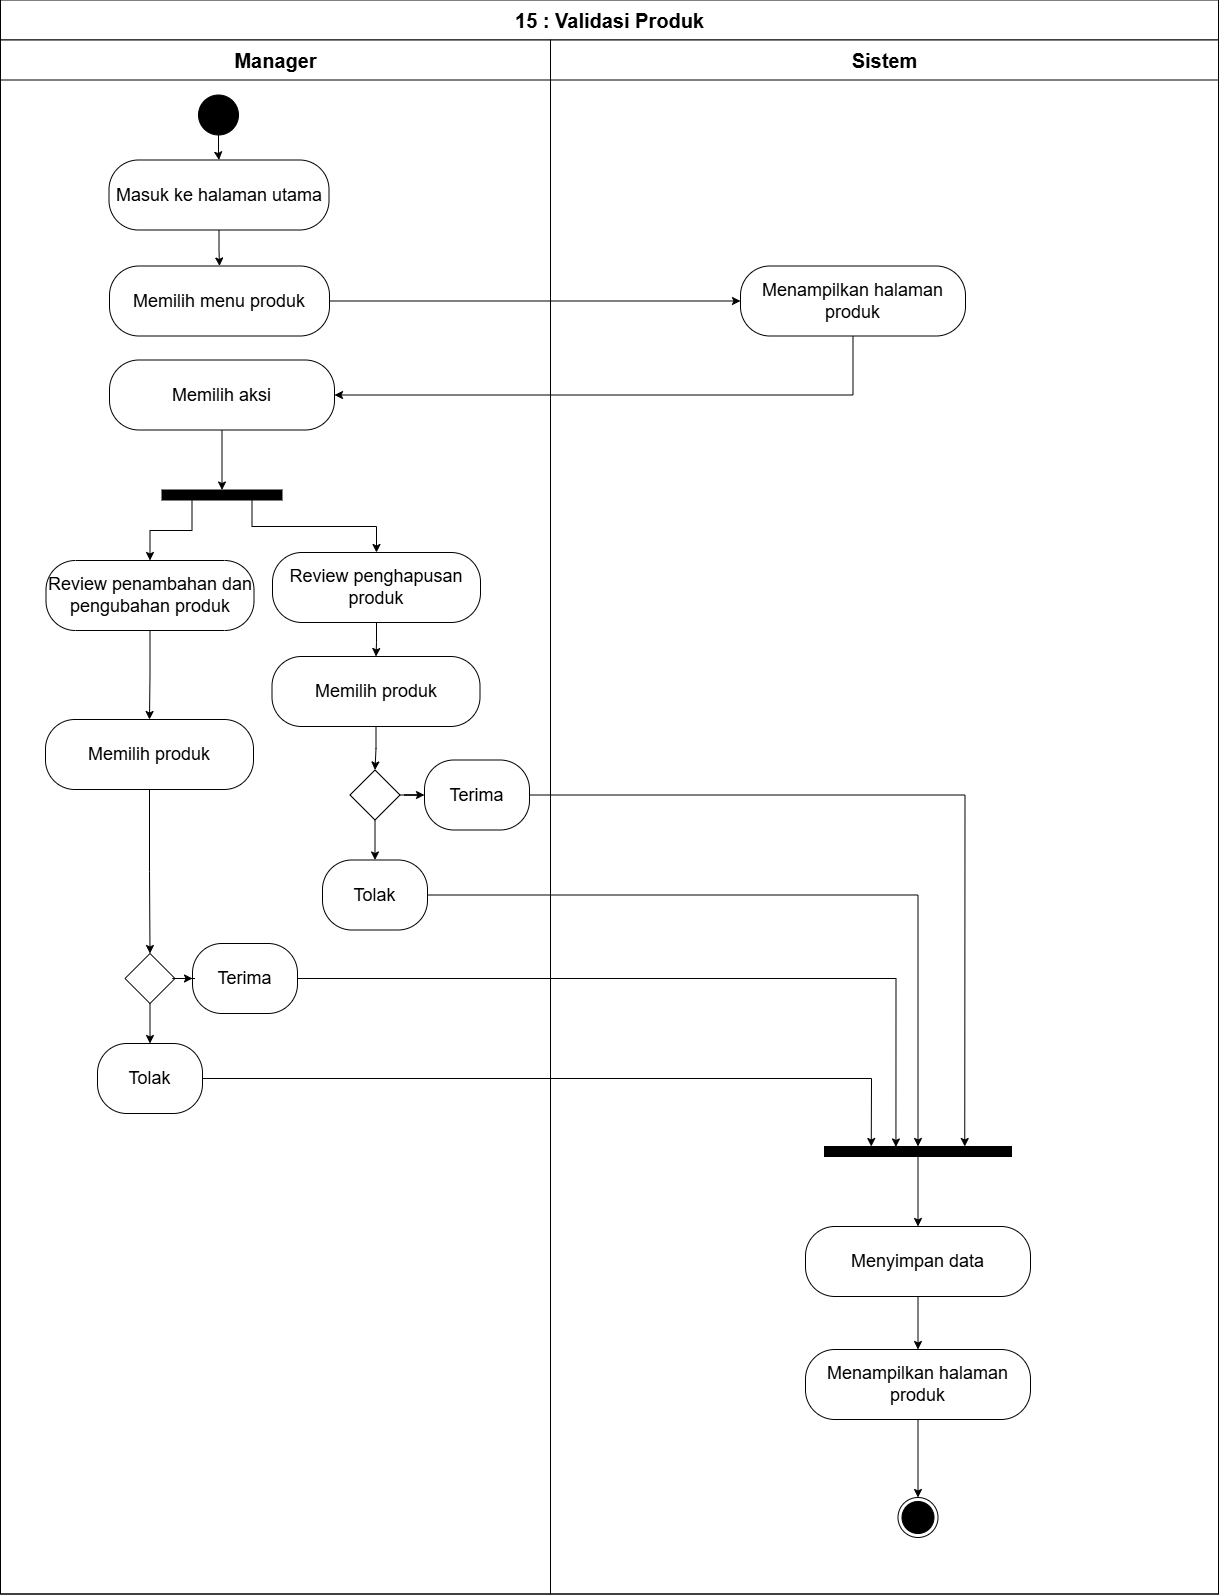

The diagram above was exported from draw.io. Its source (the exported page's mxGraphModel, read from the mxfile embedded in the PNG):
<mxGraphModel dx="-675" dy="2490" grid="0" gridSize="10" guides="1" tooltips="1" connect="1" arrows="1" fold="1" page="1" pageScale="1" pageWidth="850" pageHeight="1100" math="0" shadow="0">
  <root>
    <mxCell id="0" />
    <mxCell id="1" parent="0" />
    <mxCell id="2" value="&lt;font style=&quot;font-size: 20px;&quot;&gt;15 : Validasi Produk&lt;/font&gt;" style="swimlane;childLayout=stackLayout;resizeParent=1;resizeParentMax=0;startSize=40;html=1;" vertex="1" parent="1">
      <mxGeometry x="6804" y="5185.5" width="1218" height="1594" as="geometry" />
    </mxCell>
    <mxCell id="3" value="&lt;font style=&quot;font-size: 20px;&quot;&gt;Manager&lt;/font&gt;" style="swimlane;startSize=40;html=1;" vertex="1" parent="2">
      <mxGeometry y="40" width="550" height="1554" as="geometry" />
    </mxCell>
    <mxCell id="4" style="edgeStyle=orthogonalEdgeStyle;rounded=0;orthogonalLoop=1;jettySize=auto;html=1;entryX=0.5;entryY=0;entryDx=0;entryDy=0;" edge="1" parent="3" source="5" target="15">
      <mxGeometry relative="1" as="geometry" />
    </mxCell>
    <mxCell id="5" value="" style="ellipse;whiteSpace=wrap;html=1;aspect=fixed;fillColor=#000000;" vertex="1" parent="3">
      <mxGeometry x="198" y="55" width="40" height="40" as="geometry" />
    </mxCell>
    <mxCell id="6" value="&lt;span style=&quot;font-size: 18px;&quot;&gt;Memilih menu produk&lt;/span&gt;" style="rounded=1;whiteSpace=wrap;html=1;arcSize=42;" vertex="1" parent="3">
      <mxGeometry x="109" y="226" width="220" height="70" as="geometry" />
    </mxCell>
    <mxCell id="7" style="edgeStyle=orthogonalEdgeStyle;rounded=0;orthogonalLoop=1;jettySize=auto;html=1;entryX=0.5;entryY=0;entryDx=0;entryDy=0;" edge="1" parent="3" source="8" target="13">
      <mxGeometry relative="1" as="geometry" />
    </mxCell>
    <mxCell id="8" value="&lt;span style=&quot;font-size: 18px;&quot;&gt;Memilih aksi&lt;/span&gt;" style="rounded=1;whiteSpace=wrap;html=1;arcSize=42;" vertex="1" parent="3">
      <mxGeometry x="109" y="320" width="225" height="70" as="geometry" />
    </mxCell>
    <mxCell id="9" style="edgeStyle=orthogonalEdgeStyle;rounded=0;orthogonalLoop=1;jettySize=auto;html=1;entryX=0.5;entryY=0;entryDx=0;entryDy=0;" edge="1" parent="3" source="25" target="21">
      <mxGeometry relative="1" as="geometry" />
    </mxCell>
    <mxCell id="10" value="&lt;span style=&quot;font-size: 18px;&quot;&gt;Review penambahan dan pengubahan produk&lt;/span&gt;" style="rounded=1;whiteSpace=wrap;html=1;arcSize=42;" vertex="1" parent="3">
      <mxGeometry x="45.5" y="520.5" width="208" height="70" as="geometry" />
    </mxCell>
    <mxCell id="11" style="edgeStyle=orthogonalEdgeStyle;rounded=0;orthogonalLoop=1;jettySize=auto;html=1;entryX=0.5;entryY=0;entryDx=0;entryDy=0;exitX=0.25;exitY=1;exitDx=0;exitDy=0;" edge="1" parent="3" source="13" target="10">
      <mxGeometry relative="1" as="geometry">
        <mxPoint x="196" y="549.9999999999995" as="sourcePoint" />
      </mxGeometry>
    </mxCell>
    <mxCell id="12" style="edgeStyle=orthogonalEdgeStyle;rounded=0;orthogonalLoop=1;jettySize=auto;html=1;entryX=0.5;entryY=0;entryDx=0;entryDy=0;exitX=0.75;exitY=1;exitDx=0;exitDy=0;" edge="1" parent="3" source="13" target="18">
      <mxGeometry relative="1" as="geometry">
        <mxPoint x="246" y="550.0000000000005" as="sourcePoint" />
      </mxGeometry>
    </mxCell>
    <mxCell id="13" value="" style="rounded=0;whiteSpace=wrap;html=1;fillColor=#000000;" vertex="1" parent="3">
      <mxGeometry x="161.5" y="450" width="120" height="10" as="geometry" />
    </mxCell>
    <mxCell id="14" style="edgeStyle=orthogonalEdgeStyle;rounded=0;orthogonalLoop=1;jettySize=auto;html=1;entryX=0.5;entryY=0;entryDx=0;entryDy=0;" edge="1" parent="3" source="15" target="6">
      <mxGeometry relative="1" as="geometry" />
    </mxCell>
    <mxCell id="15" value="&lt;span style=&quot;font-size: 18px;&quot;&gt;Masuk ke halaman utama&lt;/span&gt;" style="rounded=1;whiteSpace=wrap;html=1;arcSize=42;" vertex="1" parent="3">
      <mxGeometry x="108.5" y="120" width="220" height="70" as="geometry" />
    </mxCell>
    <mxCell id="16" value="&lt;span style=&quot;font-size: 18px;&quot;&gt;Terima&lt;/span&gt;" style="rounded=1;whiteSpace=wrap;html=1;arcSize=42;" vertex="1" parent="3">
      <mxGeometry x="424" y="720" width="105" height="70" as="geometry" />
    </mxCell>
    <mxCell id="17" style="edgeStyle=orthogonalEdgeStyle;rounded=0;orthogonalLoop=1;jettySize=auto;html=1;entryX=0.5;entryY=0;entryDx=0;entryDy=0;" edge="1" parent="3" source="18" target="24">
      <mxGeometry relative="1" as="geometry" />
    </mxCell>
    <mxCell id="18" value="&lt;span style=&quot;font-size: 18px;&quot;&gt;Review penghapusan produk&lt;/span&gt;" style="rounded=1;whiteSpace=wrap;html=1;arcSize=42;" vertex="1" parent="3">
      <mxGeometry x="272" y="512.5" width="208" height="70" as="geometry" />
    </mxCell>
    <mxCell id="19" value="&lt;span style=&quot;font-size: 18px;&quot;&gt;Terima&lt;/span&gt;" style="rounded=1;whiteSpace=wrap;html=1;arcSize=42;" vertex="1" parent="3">
      <mxGeometry x="192" y="903.5" width="105" height="70" as="geometry" />
    </mxCell>
    <mxCell id="20" style="edgeStyle=orthogonalEdgeStyle;rounded=0;orthogonalLoop=1;jettySize=auto;html=1;" edge="1" parent="3" source="21" target="22">
      <mxGeometry relative="1" as="geometry" />
    </mxCell>
    <mxCell id="21" value="" style="rhombus;whiteSpace=wrap;html=1;" vertex="1" parent="3">
      <mxGeometry x="124.5" y="913.5" width="50" height="50" as="geometry" />
    </mxCell>
    <mxCell id="22" value="&lt;span style=&quot;font-size: 18px;&quot;&gt;Tolak&lt;/span&gt;" style="rounded=1;whiteSpace=wrap;html=1;arcSize=42;" vertex="1" parent="3">
      <mxGeometry x="97" y="1003.5" width="105" height="70" as="geometry" />
    </mxCell>
    <mxCell id="23" style="edgeStyle=orthogonalEdgeStyle;rounded=0;orthogonalLoop=1;jettySize=auto;html=1;entryX=0;entryY=0.5;entryDx=0;entryDy=0;" edge="1" parent="3" source="21" target="19">
      <mxGeometry relative="1" as="geometry" />
    </mxCell>
    <mxCell id="24" value="&lt;span style=&quot;font-size: 18px;&quot;&gt;Memilih produk&lt;/span&gt;" style="rounded=1;whiteSpace=wrap;html=1;arcSize=42;" vertex="1" parent="3">
      <mxGeometry x="271.5" y="616.5" width="208" height="70" as="geometry" />
    </mxCell>
    <mxCell id="25" value="&lt;span style=&quot;font-size: 18px;&quot;&gt;Memilih produk&lt;/span&gt;" style="rounded=1;whiteSpace=wrap;html=1;arcSize=42;" vertex="1" parent="3">
      <mxGeometry x="45" y="679.5" width="208" height="70" as="geometry" />
    </mxCell>
    <mxCell id="26" value="" style="edgeStyle=orthogonalEdgeStyle;rounded=0;orthogonalLoop=1;jettySize=auto;html=1;entryX=0.5;entryY=0;entryDx=0;entryDy=0;" edge="1" parent="3" source="10" target="25">
      <mxGeometry relative="1" as="geometry">
        <mxPoint x="6954" y="5816.5" as="sourcePoint" />
        <mxPoint x="6954" y="6139.5" as="targetPoint" />
      </mxGeometry>
    </mxCell>
    <mxCell id="27" style="edgeStyle=orthogonalEdgeStyle;rounded=0;orthogonalLoop=1;jettySize=auto;html=1;entryX=0;entryY=0.5;entryDx=0;entryDy=0;" edge="1" parent="2" source="6" target="33">
      <mxGeometry relative="1" as="geometry" />
    </mxCell>
    <mxCell id="28" style="edgeStyle=orthogonalEdgeStyle;rounded=0;orthogonalLoop=1;jettySize=auto;html=1;entryX=1;entryY=0.5;entryDx=0;entryDy=0;exitX=0.5;exitY=1;exitDx=0;exitDy=0;" edge="1" parent="2" source="33" target="8">
      <mxGeometry relative="1" as="geometry">
        <Array as="points">
          <mxPoint x="853" y="395" />
        </Array>
      </mxGeometry>
    </mxCell>
    <mxCell id="29" style="edgeStyle=orthogonalEdgeStyle;rounded=0;orthogonalLoop=1;jettySize=auto;html=1;entryX=0.25;entryY=0;entryDx=0;entryDy=0;" edge="1" parent="2" source="22" target="42">
      <mxGeometry relative="1" as="geometry" />
    </mxCell>
    <mxCell id="30" style="edgeStyle=orthogonalEdgeStyle;rounded=0;orthogonalLoop=1;jettySize=auto;html=1;entryX=0.382;entryY=0.045;entryDx=0;entryDy=0;entryPerimeter=0;" edge="1" parent="2" source="19" target="42">
      <mxGeometry relative="1" as="geometry" />
    </mxCell>
    <mxCell id="31" style="edgeStyle=orthogonalEdgeStyle;rounded=0;orthogonalLoop=1;jettySize=auto;html=1;entryX=0.75;entryY=0;entryDx=0;entryDy=0;" edge="1" parent="2" source="16" target="42">
      <mxGeometry relative="1" as="geometry" />
    </mxCell>
    <mxCell id="32" value="&lt;font style=&quot;font-size: 20px;&quot;&gt;Sistem&lt;/font&gt;" style="swimlane;startSize=40;html=1;strokeColor=#000000;" vertex="1" parent="2">
      <mxGeometry x="550" y="40" width="668" height="1554" as="geometry" />
    </mxCell>
    <mxCell id="33" value="&lt;span style=&quot;font-size: 18px;&quot;&gt;Menampilkan halaman produk&lt;/span&gt;" style="rounded=1;whiteSpace=wrap;html=1;arcSize=42;" vertex="1" parent="32">
      <mxGeometry x="190" y="226" width="225" height="70" as="geometry" />
    </mxCell>
    <mxCell id="34" value="" style="ellipse;html=1;shape=endState;fillColor=#000000;strokeColor=#000000;" vertex="1" parent="32">
      <mxGeometry x="347.5" y="1457.5" width="40" height="40" as="geometry" />
    </mxCell>
    <mxCell id="35" style="edgeStyle=orthogonalEdgeStyle;rounded=0;orthogonalLoop=1;jettySize=auto;html=1;entryX=0.5;entryY=0;entryDx=0;entryDy=0;" edge="1" parent="32" source="36" target="44">
      <mxGeometry relative="1" as="geometry" />
    </mxCell>
    <mxCell id="36" value="&lt;span style=&quot;font-size: 18px;&quot;&gt;Menyimpan data&lt;/span&gt;" style="rounded=1;whiteSpace=wrap;html=1;arcSize=42;" vertex="1" parent="32">
      <mxGeometry x="255" y="1186.5" width="225" height="70" as="geometry" />
    </mxCell>
    <mxCell id="37" style="edgeStyle=orthogonalEdgeStyle;rounded=0;orthogonalLoop=1;jettySize=auto;html=1;" edge="1" parent="32" source="38" target="40">
      <mxGeometry relative="1" as="geometry" />
    </mxCell>
    <mxCell id="38" value="" style="rhombus;whiteSpace=wrap;html=1;" vertex="1" parent="32">
      <mxGeometry x="-200.5" y="730" width="50" height="50" as="geometry" />
    </mxCell>
    <mxCell id="39" style="edgeStyle=orthogonalEdgeStyle;rounded=0;orthogonalLoop=1;jettySize=auto;html=1;entryX=0.5;entryY=0;entryDx=0;entryDy=0;" edge="1" parent="32" source="40" target="42">
      <mxGeometry relative="1" as="geometry" />
    </mxCell>
    <mxCell id="40" value="&lt;span style=&quot;font-size: 18px;&quot;&gt;Tolak&lt;/span&gt;" style="rounded=1;whiteSpace=wrap;html=1;arcSize=42;" vertex="1" parent="32">
      <mxGeometry x="-228" y="820" width="105" height="70" as="geometry" />
    </mxCell>
    <mxCell id="41" style="edgeStyle=orthogonalEdgeStyle;rounded=0;orthogonalLoop=1;jettySize=auto;html=1;entryX=0.5;entryY=0;entryDx=0;entryDy=0;" edge="1" parent="32" source="42" target="36">
      <mxGeometry relative="1" as="geometry" />
    </mxCell>
    <mxCell id="42" value="" style="rounded=0;whiteSpace=wrap;html=1;fillColor=#000000;" vertex="1" parent="32">
      <mxGeometry x="274" y="1106.5" width="187" height="10" as="geometry" />
    </mxCell>
    <mxCell id="43" style="edgeStyle=orthogonalEdgeStyle;rounded=0;orthogonalLoop=1;jettySize=auto;html=1;entryX=0.5;entryY=0;entryDx=0;entryDy=0;" edge="1" parent="32" source="44" target="34">
      <mxGeometry relative="1" as="geometry" />
    </mxCell>
    <mxCell id="44" value="&lt;span style=&quot;font-size: 18px;&quot;&gt;Menampilkan halaman produk&lt;/span&gt;" style="rounded=1;whiteSpace=wrap;html=1;arcSize=42;" vertex="1" parent="32">
      <mxGeometry x="255" y="1309.5" width="225" height="70" as="geometry" />
    </mxCell>
    <mxCell id="45" style="edgeStyle=orthogonalEdgeStyle;rounded=0;orthogonalLoop=1;jettySize=auto;html=1;entryX=0.5;entryY=0;entryDx=0;entryDy=0;" edge="1" parent="2" source="24" target="38">
      <mxGeometry relative="1" as="geometry" />
    </mxCell>
    <mxCell id="46" style="edgeStyle=orthogonalEdgeStyle;rounded=0;orthogonalLoop=1;jettySize=auto;html=1;entryX=0;entryY=0.5;entryDx=0;entryDy=0;" edge="1" parent="2" source="38" target="16">
      <mxGeometry relative="1" as="geometry" />
    </mxCell>
  </root>
</mxGraphModel>